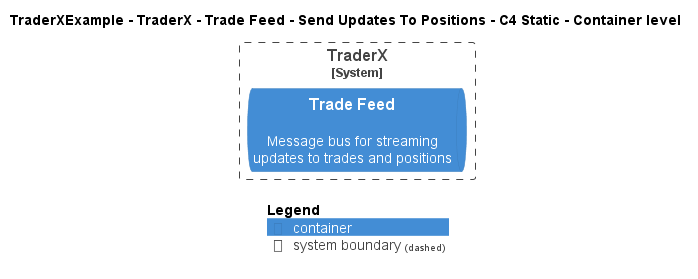

The diagram above was rendered by PlantUML. Its source (embedded in the PNG):
@startuml
!pragma layout smetana
!include ..\..\..\..\..\..\..\.c4s\C4_Container.puml

AddElementTag("c4interflow:lifecycle:new", $bgColor=green, $fontColor=#ffffff, $borderColor=green, $shadowing="False")
AddElementTag("c4interflow:lifecycle:changed", $bgColor=orange, $fontColor=#ffffff, $borderColor=orange, $shadowing="False")
AddElementTag("c4interflow:lifecycle:removed", $bgColor=red, $fontColor=#ffffff, $borderColor=red, $shadowing="False")

AddRelTag("c4interflow:lifecycle:new", $textColor=green, $lineColor=green)
AddRelTag("c4interflow:lifecycle:changed", $textColor=orange, $lineColor=orange)
AddRelTag("c4interflow:lifecycle:removed", $textColor=red, $lineColor=red)

SHOW_PERSON_PORTRAIT()
LAYOUT_TOP_DOWN()

skinparam linetype polyline

title TraderXExample - TraderX - Trade Feed - Send Updates To Positions - C4 Static - Container level


System_Boundary(TraderXExample.SoftwareSystems.TraderX, "TraderX") {
    ContainerQueue(TraderXExample.SoftwareSystems.TraderX.Containers.TradeFeed, "Trade Feed", "", "Message bus for streaming updates to trades and positions")
}



SHOW_LEGEND()
@enduml